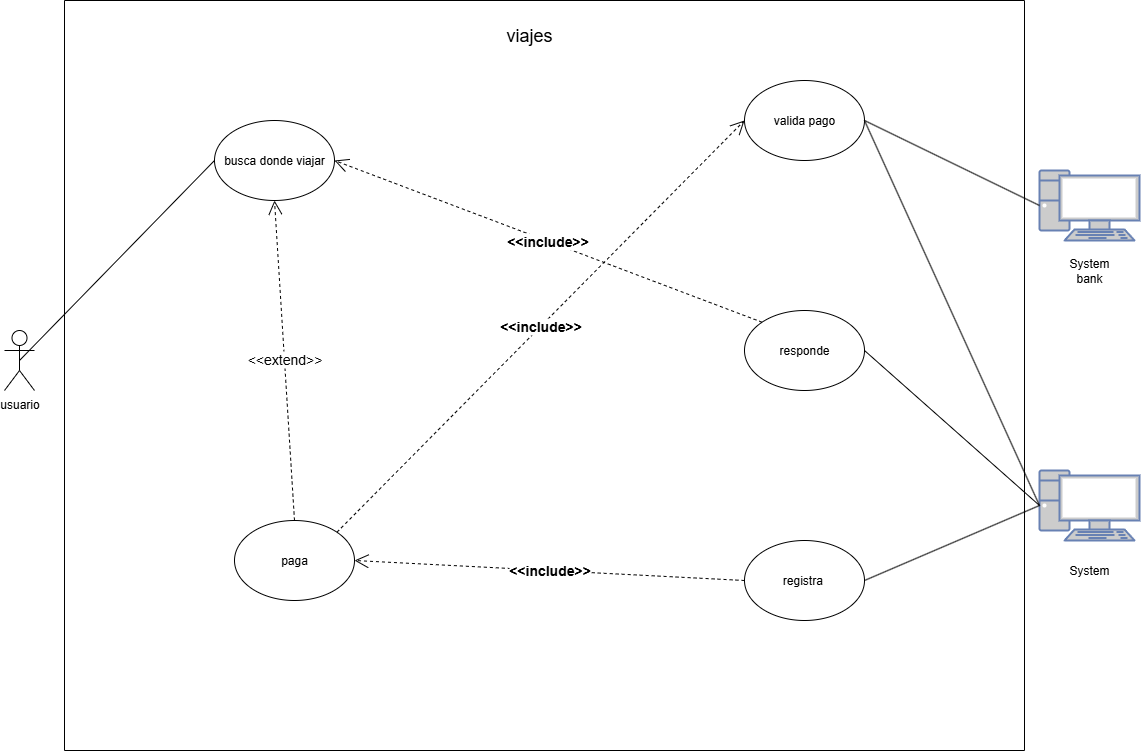

The diagram above was exported from draw.io. Its source (the exported page's mxGraphModel, read from the mxfile embedded in the PNG):
<mxGraphModel dx="1426" dy="791" grid="1" gridSize="10" guides="1" tooltips="1" connect="1" arrows="1" fold="1" page="1" pageScale="1" pageWidth="1169" pageHeight="827" math="0" shadow="0">
  <root>
    <mxCell id="0" />
    <mxCell id="1" parent="0" />
    <mxCell id="ZoXo5kyAzsHdvYon4ocy-2" value="" style="swimlane;startSize=0;" parent="1" vertex="1">
      <mxGeometry x="80" y="40" width="960" height="750" as="geometry">
        <mxRectangle x="80" y="40" width="50" height="40" as="alternateBounds" />
      </mxGeometry>
    </mxCell>
    <mxCell id="ZoXo5kyAzsHdvYon4ocy-48" value="viajes" style="text;html=1;align=center;verticalAlign=middle;whiteSpace=wrap;rounded=0;fontSize=18;" parent="ZoXo5kyAzsHdvYon4ocy-2" vertex="1">
      <mxGeometry x="350" width="230" height="70" as="geometry" />
    </mxCell>
    <mxCell id="Tmy9XAIPpuOfMzkUHgec-4" value="responde" style="ellipse;whiteSpace=wrap;html=1;" vertex="1" parent="ZoXo5kyAzsHdvYon4ocy-2">
      <mxGeometry x="680" y="310" width="120" height="80" as="geometry" />
    </mxCell>
    <mxCell id="Tmy9XAIPpuOfMzkUHgec-5" value="&amp;lt;&amp;lt;include&amp;gt;&amp;gt;" style="endArrow=open;endSize=12;dashed=1;html=1;rounded=0;strokeWidth=1;fontSize=14;exitX=0;exitY=0;exitDx=0;exitDy=0;entryX=1;entryY=0.5;entryDx=0;entryDy=0;fontStyle=1" edge="1" parent="ZoXo5kyAzsHdvYon4ocy-2" source="Tmy9XAIPpuOfMzkUHgec-4" target="Tmy9XAIPpuOfMzkUHgec-13">
      <mxGeometry width="160" relative="1" as="geometry">
        <mxPoint x="410" y="390" as="sourcePoint" />
        <mxPoint x="510" y="374" as="targetPoint" />
      </mxGeometry>
    </mxCell>
    <mxCell id="Tmy9XAIPpuOfMzkUHgec-13" value="busca donde viajar" style="ellipse;whiteSpace=wrap;html=1;" vertex="1" parent="ZoXo5kyAzsHdvYon4ocy-2">
      <mxGeometry x="150" y="120" width="120" height="80" as="geometry" />
    </mxCell>
    <mxCell id="Tmy9XAIPpuOfMzkUHgec-14" value="paga" style="ellipse;whiteSpace=wrap;html=1;" vertex="1" parent="ZoXo5kyAzsHdvYon4ocy-2">
      <mxGeometry x="170" y="520" width="120" height="80" as="geometry" />
    </mxCell>
    <mxCell id="Tmy9XAIPpuOfMzkUHgec-16" value="&amp;lt;&amp;lt;extend&amp;gt;&amp;gt;" style="endArrow=open;endSize=12;dashed=1;html=1;rounded=0;strokeWidth=1;fontSize=14;exitX=0.5;exitY=0;exitDx=0;exitDy=0;entryX=0.5;entryY=1;entryDx=0;entryDy=0;" edge="1" parent="ZoXo5kyAzsHdvYon4ocy-2" source="Tmy9XAIPpuOfMzkUHgec-14" target="Tmy9XAIPpuOfMzkUHgec-13">
      <mxGeometry x="0.0039" width="160" relative="1" as="geometry">
        <mxPoint x="430" y="390" as="sourcePoint" />
        <mxPoint x="580" y="310" as="targetPoint" />
        <mxPoint as="offset" />
      </mxGeometry>
    </mxCell>
    <mxCell id="Tmy9XAIPpuOfMzkUHgec-19" value="registra&amp;nbsp;" style="ellipse;whiteSpace=wrap;html=1;" vertex="1" parent="ZoXo5kyAzsHdvYon4ocy-2">
      <mxGeometry x="680" y="540" width="120" height="80" as="geometry" />
    </mxCell>
    <mxCell id="Tmy9XAIPpuOfMzkUHgec-20" value="&amp;lt;&amp;lt;include&amp;gt;&amp;gt;" style="endArrow=open;endSize=12;dashed=1;html=1;rounded=0;strokeWidth=1;fontSize=14;exitX=0;exitY=0.5;exitDx=0;exitDy=0;entryX=1;entryY=0.5;entryDx=0;entryDy=0;fontStyle=1" edge="1" parent="ZoXo5kyAzsHdvYon4ocy-2" source="Tmy9XAIPpuOfMzkUHgec-19" target="Tmy9XAIPpuOfMzkUHgec-14">
      <mxGeometry width="160" relative="1" as="geometry">
        <mxPoint x="410" y="360" as="sourcePoint" />
        <mxPoint x="600" y="320" as="targetPoint" />
      </mxGeometry>
    </mxCell>
    <mxCell id="Tmy9XAIPpuOfMzkUHgec-24" value="valida pago" style="ellipse;whiteSpace=wrap;html=1;" vertex="1" parent="ZoXo5kyAzsHdvYon4ocy-2">
      <mxGeometry x="680" y="80" width="120" height="80" as="geometry" />
    </mxCell>
    <mxCell id="Tmy9XAIPpuOfMzkUHgec-27" value="&amp;lt;&amp;lt;include&amp;gt;&amp;gt;" style="endArrow=open;endSize=12;dashed=1;html=1;rounded=0;strokeWidth=1;fontSize=14;exitX=1;exitY=0;exitDx=0;exitDy=0;entryX=0;entryY=0.5;entryDx=0;entryDy=0;fontStyle=1" edge="1" parent="ZoXo5kyAzsHdvYon4ocy-2" source="Tmy9XAIPpuOfMzkUHgec-14" target="Tmy9XAIPpuOfMzkUHgec-24">
      <mxGeometry width="160" relative="1" as="geometry">
        <mxPoint x="410" y="360" as="sourcePoint" />
        <mxPoint x="600" y="320" as="targetPoint" />
      </mxGeometry>
    </mxCell>
    <mxCell id="ZoXo5kyAzsHdvYon4ocy-3" value="usuario" style="shape=umlActor;verticalLabelPosition=bottom;verticalAlign=top;html=1;" parent="1" vertex="1">
      <mxGeometry x="20" y="370" width="30" height="60" as="geometry" />
    </mxCell>
    <mxCell id="ZoXo5kyAzsHdvYon4ocy-82" value="" style="fontColor=#0066CC;verticalAlign=top;verticalLabelPosition=bottom;labelPosition=center;align=center;html=1;outlineConnect=0;fillColor=#CCCCCC;strokeColor=#6881B3;gradientColor=none;gradientDirection=north;strokeWidth=2;shape=mxgraph.networks.pc;" parent="1" vertex="1">
      <mxGeometry x="1055" y="510" width="100" height="70" as="geometry" />
    </mxCell>
    <mxCell id="ZoXo5kyAzsHdvYon4ocy-83" value="System" style="text;html=1;align=center;verticalAlign=middle;whiteSpace=wrap;rounded=0;" parent="1" vertex="1">
      <mxGeometry x="1075" y="595" width="60" height="30" as="geometry" />
    </mxCell>
    <mxCell id="x_9J94a8L7yGmmgBpmEp-5" value="" style="endArrow=none;html=1;rounded=0;fontSize=12;startSize=8;endSize=8;curved=1;exitX=0.5;exitY=0.5;exitDx=0;exitDy=0;exitPerimeter=0;entryX=0;entryY=0.5;entryDx=0;entryDy=0;" parent="1" source="ZoXo5kyAzsHdvYon4ocy-3" edge="1">
      <mxGeometry width="50" height="50" relative="1" as="geometry">
        <mxPoint x="560" y="460" as="sourcePoint" />
        <mxPoint x="230" y="200" as="targetPoint" />
      </mxGeometry>
    </mxCell>
    <mxCell id="x_9J94a8L7yGmmgBpmEp-36" value="" style="endArrow=none;html=1;rounded=0;fontSize=12;startSize=8;endSize=8;curved=1;exitX=0;exitY=0.5;exitDx=0;exitDy=0;exitPerimeter=0;entryX=1;entryY=0.5;entryDx=0;entryDy=0;" parent="1" source="ZoXo5kyAzsHdvYon4ocy-82" target="Tmy9XAIPpuOfMzkUHgec-4" edge="1">
      <mxGeometry width="50" height="50" relative="1" as="geometry">
        <mxPoint x="560" y="440" as="sourcePoint" />
        <mxPoint x="903.2820117735141" y="696.7179882264859" as="targetPoint" />
      </mxGeometry>
    </mxCell>
    <mxCell id="Tmy9XAIPpuOfMzkUHgec-21" value="" style="endArrow=none;html=1;rounded=0;entryX=0;entryY=0.5;entryDx=0;entryDy=0;entryPerimeter=0;exitX=1;exitY=0.5;exitDx=0;exitDy=0;" edge="1" parent="1" source="Tmy9XAIPpuOfMzkUHgec-19" target="ZoXo5kyAzsHdvYon4ocy-82">
      <mxGeometry width="50" height="50" relative="1" as="geometry">
        <mxPoint x="560" y="410" as="sourcePoint" />
        <mxPoint x="610" y="360" as="targetPoint" />
      </mxGeometry>
    </mxCell>
    <mxCell id="Tmy9XAIPpuOfMzkUHgec-22" value="" style="fontColor=#0066CC;verticalAlign=top;verticalLabelPosition=bottom;labelPosition=center;align=center;html=1;outlineConnect=0;fillColor=#CCCCCC;strokeColor=#6881B3;gradientColor=none;gradientDirection=north;strokeWidth=2;shape=mxgraph.networks.pc;" vertex="1" parent="1">
      <mxGeometry x="1055" y="210" width="100" height="70" as="geometry" />
    </mxCell>
    <mxCell id="Tmy9XAIPpuOfMzkUHgec-23" value="System bank" style="text;html=1;align=center;verticalAlign=middle;whiteSpace=wrap;rounded=0;" vertex="1" parent="1">
      <mxGeometry x="1075" y="295" width="60" height="30" as="geometry" />
    </mxCell>
    <mxCell id="Tmy9XAIPpuOfMzkUHgec-25" value="" style="endArrow=none;html=1;rounded=0;entryX=0;entryY=0.5;entryDx=0;entryDy=0;entryPerimeter=0;exitX=1;exitY=0.5;exitDx=0;exitDy=0;" edge="1" parent="1" source="Tmy9XAIPpuOfMzkUHgec-24" target="Tmy9XAIPpuOfMzkUHgec-22">
      <mxGeometry width="50" height="50" relative="1" as="geometry">
        <mxPoint x="560" y="410" as="sourcePoint" />
        <mxPoint x="610" y="360" as="targetPoint" />
      </mxGeometry>
    </mxCell>
    <mxCell id="Tmy9XAIPpuOfMzkUHgec-26" value="" style="endArrow=none;html=1;rounded=0;entryX=1;entryY=0.5;entryDx=0;entryDy=0;exitX=0;exitY=0.5;exitDx=0;exitDy=0;exitPerimeter=0;" edge="1" parent="1" source="ZoXo5kyAzsHdvYon4ocy-82" target="Tmy9XAIPpuOfMzkUHgec-24">
      <mxGeometry width="50" height="50" relative="1" as="geometry">
        <mxPoint x="560" y="410" as="sourcePoint" />
        <mxPoint x="610" y="360" as="targetPoint" />
      </mxGeometry>
    </mxCell>
  </root>
</mxGraphModel>